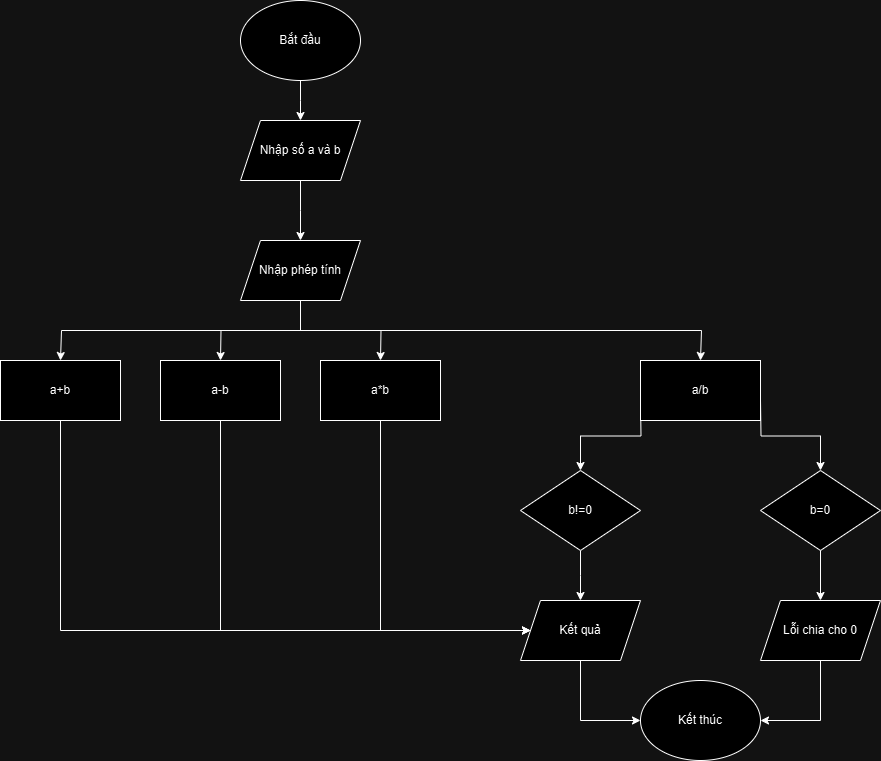

The diagram above was exported from draw.io. Its source (the exported page's mxGraphModel, read from the mxfile embedded in the PNG):
<mxGraphModel dx="2261" dy="892" grid="1" gridSize="10" guides="1" tooltips="1" connect="1" arrows="1" fold="1" page="1" pageScale="1" pageWidth="827" pageHeight="1169" math="0" shadow="0">
  <root>
    <mxCell id="0" />
    <mxCell id="1" parent="0" />
    <mxCell id="oVUiA9c3h4KSuVG_iAPJ-3" value="" style="edgeStyle=orthogonalEdgeStyle;rounded=0;orthogonalLoop=1;jettySize=auto;html=1;" edge="1" parent="1" source="oVUiA9c3h4KSuVG_iAPJ-1">
      <mxGeometry relative="1" as="geometry">
        <mxPoint x="220" y="200" as="targetPoint" />
      </mxGeometry>
    </mxCell>
    <mxCell id="oVUiA9c3h4KSuVG_iAPJ-1" value="Bắt đầu" style="ellipse;whiteSpace=wrap;html=1;" vertex="1" parent="1">
      <mxGeometry x="160" y="80" width="120" height="80" as="geometry" />
    </mxCell>
    <mxCell id="oVUiA9c3h4KSuVG_iAPJ-5" style="edgeStyle=orthogonalEdgeStyle;rounded=0;orthogonalLoop=1;jettySize=auto;html=1;exitX=0.5;exitY=1;exitDx=0;exitDy=0;" edge="1" parent="1" source="oVUiA9c3h4KSuVG_iAPJ-4">
      <mxGeometry relative="1" as="geometry">
        <mxPoint x="220" y="320" as="targetPoint" />
      </mxGeometry>
    </mxCell>
    <mxCell id="oVUiA9c3h4KSuVG_iAPJ-4" value="Nhập số a và b" style="shape=parallelogram;perimeter=parallelogramPerimeter;whiteSpace=wrap;html=1;fixedSize=1;" vertex="1" parent="1">
      <mxGeometry x="160" y="200" width="120" height="60" as="geometry" />
    </mxCell>
    <mxCell id="oVUiA9c3h4KSuVG_iAPJ-7" style="edgeStyle=orthogonalEdgeStyle;rounded=0;orthogonalLoop=1;jettySize=auto;html=1;exitX=0.5;exitY=1;exitDx=0;exitDy=0;entryX=0.5;entryY=0;entryDx=0;entryDy=0;" edge="1" parent="1" source="oVUiA9c3h4KSuVG_iAPJ-6">
      <mxGeometry relative="1" as="geometry">
        <mxPoint x="140" y="440" as="targetPoint" />
      </mxGeometry>
    </mxCell>
    <mxCell id="oVUiA9c3h4KSuVG_iAPJ-14" style="edgeStyle=orthogonalEdgeStyle;rounded=0;orthogonalLoop=1;jettySize=auto;html=1;exitX=0.5;exitY=1;exitDx=0;exitDy=0;entryX=0.5;entryY=0;entryDx=0;entryDy=0;" edge="1" parent="1" source="oVUiA9c3h4KSuVG_iAPJ-6">
      <mxGeometry relative="1" as="geometry">
        <mxPoint x="300" y="440" as="targetPoint" />
      </mxGeometry>
    </mxCell>
    <mxCell id="oVUiA9c3h4KSuVG_iAPJ-15" style="edgeStyle=orthogonalEdgeStyle;rounded=0;orthogonalLoop=1;jettySize=auto;html=1;exitX=0.5;exitY=1;exitDx=0;exitDy=0;" edge="1" parent="1" source="oVUiA9c3h4KSuVG_iAPJ-6">
      <mxGeometry relative="1" as="geometry">
        <mxPoint x="620" y="440" as="targetPoint" />
        <Array as="points">
          <mxPoint x="220" y="410" />
          <mxPoint x="621" y="410" />
        </Array>
      </mxGeometry>
    </mxCell>
    <mxCell id="oVUiA9c3h4KSuVG_iAPJ-16" style="edgeStyle=orthogonalEdgeStyle;rounded=0;orthogonalLoop=1;jettySize=auto;html=1;exitX=0.5;exitY=1;exitDx=0;exitDy=0;" edge="1" parent="1" source="oVUiA9c3h4KSuVG_iAPJ-6">
      <mxGeometry relative="1" as="geometry">
        <mxPoint x="-20" y="440" as="targetPoint" />
        <Array as="points">
          <mxPoint x="220" y="410" />
          <mxPoint x="-19" y="410" />
        </Array>
      </mxGeometry>
    </mxCell>
    <mxCell id="oVUiA9c3h4KSuVG_iAPJ-6" value="Nhập phép tính" style="shape=parallelogram;perimeter=parallelogramPerimeter;whiteSpace=wrap;html=1;fixedSize=1;" vertex="1" parent="1">
      <mxGeometry x="160" y="320" width="120" height="60" as="geometry" />
    </mxCell>
    <mxCell id="oVUiA9c3h4KSuVG_iAPJ-24" style="edgeStyle=orthogonalEdgeStyle;rounded=0;orthogonalLoop=1;jettySize=auto;html=1;exitX=0;exitY=0.5;exitDx=0;exitDy=0;entryX=0.5;entryY=0;entryDx=0;entryDy=0;" edge="1" parent="1" target="oVUiA9c3h4KSuVG_iAPJ-23">
      <mxGeometry relative="1" as="geometry">
        <mxPoint x="560" y="480" as="sourcePoint" />
      </mxGeometry>
    </mxCell>
    <mxCell id="oVUiA9c3h4KSuVG_iAPJ-25" style="edgeStyle=orthogonalEdgeStyle;rounded=0;orthogonalLoop=1;jettySize=auto;html=1;exitX=1;exitY=0.5;exitDx=0;exitDy=0;entryX=0.5;entryY=0;entryDx=0;entryDy=0;" edge="1" parent="1" target="oVUiA9c3h4KSuVG_iAPJ-22">
      <mxGeometry relative="1" as="geometry">
        <mxPoint x="680" y="480" as="sourcePoint" />
      </mxGeometry>
    </mxCell>
    <mxCell id="oVUiA9c3h4KSuVG_iAPJ-38" style="edgeStyle=orthogonalEdgeStyle;rounded=0;orthogonalLoop=1;jettySize=auto;html=1;exitX=0.5;exitY=1;exitDx=0;exitDy=0;entryX=0;entryY=0.5;entryDx=0;entryDy=0;" edge="1" parent="1" source="oVUiA9c3h4KSuVG_iAPJ-17" target="oVUiA9c3h4KSuVG_iAPJ-33">
      <mxGeometry relative="1" as="geometry">
        <Array as="points">
          <mxPoint x="-20" y="710" />
        </Array>
      </mxGeometry>
    </mxCell>
    <mxCell id="oVUiA9c3h4KSuVG_iAPJ-17" value="a+b" style="rounded=0;whiteSpace=wrap;html=1;" vertex="1" parent="1">
      <mxGeometry x="-80" y="440" width="120" height="60" as="geometry" />
    </mxCell>
    <mxCell id="oVUiA9c3h4KSuVG_iAPJ-42" style="edgeStyle=orthogonalEdgeStyle;rounded=0;orthogonalLoop=1;jettySize=auto;html=1;exitX=0.5;exitY=1;exitDx=0;exitDy=0;entryX=0;entryY=0.5;entryDx=0;entryDy=0;" edge="1" parent="1" source="oVUiA9c3h4KSuVG_iAPJ-19" target="oVUiA9c3h4KSuVG_iAPJ-33">
      <mxGeometry relative="1" as="geometry">
        <Array as="points">
          <mxPoint x="300" y="710" />
        </Array>
      </mxGeometry>
    </mxCell>
    <mxCell id="oVUiA9c3h4KSuVG_iAPJ-19" value="a*b" style="rounded=0;whiteSpace=wrap;html=1;" vertex="1" parent="1">
      <mxGeometry x="240" y="440" width="120" height="60" as="geometry" />
    </mxCell>
    <mxCell id="oVUiA9c3h4KSuVG_iAPJ-41" style="edgeStyle=orthogonalEdgeStyle;rounded=0;orthogonalLoop=1;jettySize=auto;html=1;exitX=0.5;exitY=1;exitDx=0;exitDy=0;entryX=0;entryY=0.5;entryDx=0;entryDy=0;" edge="1" parent="1" source="oVUiA9c3h4KSuVG_iAPJ-20" target="oVUiA9c3h4KSuVG_iAPJ-33">
      <mxGeometry relative="1" as="geometry">
        <Array as="points">
          <mxPoint x="140" y="710" />
        </Array>
      </mxGeometry>
    </mxCell>
    <mxCell id="oVUiA9c3h4KSuVG_iAPJ-20" value="a-b" style="rounded=0;whiteSpace=wrap;html=1;" vertex="1" parent="1">
      <mxGeometry x="80" y="440" width="120" height="60" as="geometry" />
    </mxCell>
    <mxCell id="oVUiA9c3h4KSuVG_iAPJ-22" value="b=0" style="rhombus;whiteSpace=wrap;html=1;" vertex="1" parent="1">
      <mxGeometry x="680" y="550" width="120" height="80" as="geometry" />
    </mxCell>
    <mxCell id="oVUiA9c3h4KSuVG_iAPJ-29" style="edgeStyle=orthogonalEdgeStyle;rounded=0;orthogonalLoop=1;jettySize=auto;html=1;exitX=0.5;exitY=1;exitDx=0;exitDy=0;entryX=0.5;entryY=0;entryDx=0;entryDy=0;" edge="1" parent="1" source="oVUiA9c3h4KSuVG_iAPJ-23">
      <mxGeometry relative="1" as="geometry">
        <mxPoint x="500" y="680" as="targetPoint" />
      </mxGeometry>
    </mxCell>
    <mxCell id="oVUiA9c3h4KSuVG_iAPJ-23" value="b!=0" style="rhombus;whiteSpace=wrap;html=1;" vertex="1" parent="1">
      <mxGeometry x="440" y="550" width="120" height="80" as="geometry" />
    </mxCell>
    <mxCell id="oVUiA9c3h4KSuVG_iAPJ-31" style="edgeStyle=orthogonalEdgeStyle;rounded=0;orthogonalLoop=1;jettySize=auto;html=1;exitX=0.5;exitY=1;exitDx=0;exitDy=0;entryX=0.5;entryY=0;entryDx=0;entryDy=0;" edge="1" parent="1">
      <mxGeometry relative="1" as="geometry">
        <mxPoint x="740" y="630" as="sourcePoint" />
        <mxPoint x="740" y="680" as="targetPoint" />
      </mxGeometry>
    </mxCell>
    <mxCell id="oVUiA9c3h4KSuVG_iAPJ-32" value="a/b" style="rounded=0;whiteSpace=wrap;html=1;" vertex="1" parent="1">
      <mxGeometry x="560" y="440" width="120" height="60" as="geometry" />
    </mxCell>
    <mxCell id="oVUiA9c3h4KSuVG_iAPJ-37" style="edgeStyle=orthogonalEdgeStyle;rounded=0;orthogonalLoop=1;jettySize=auto;html=1;exitX=0.5;exitY=1;exitDx=0;exitDy=0;entryX=0;entryY=0.5;entryDx=0;entryDy=0;" edge="1" parent="1" source="oVUiA9c3h4KSuVG_iAPJ-33" target="oVUiA9c3h4KSuVG_iAPJ-35">
      <mxGeometry relative="1" as="geometry" />
    </mxCell>
    <mxCell id="oVUiA9c3h4KSuVG_iAPJ-33" value="Kết quả" style="shape=parallelogram;perimeter=parallelogramPerimeter;whiteSpace=wrap;html=1;fixedSize=1;" vertex="1" parent="1">
      <mxGeometry x="440" y="680" width="120" height="60" as="geometry" />
    </mxCell>
    <mxCell id="oVUiA9c3h4KSuVG_iAPJ-36" style="edgeStyle=orthogonalEdgeStyle;rounded=0;orthogonalLoop=1;jettySize=auto;html=1;exitX=0.5;exitY=1;exitDx=0;exitDy=0;entryX=1;entryY=0.5;entryDx=0;entryDy=0;" edge="1" parent="1" source="oVUiA9c3h4KSuVG_iAPJ-34" target="oVUiA9c3h4KSuVG_iAPJ-35">
      <mxGeometry relative="1" as="geometry" />
    </mxCell>
    <mxCell id="oVUiA9c3h4KSuVG_iAPJ-34" value="Lỗi chia cho 0" style="shape=parallelogram;perimeter=parallelogramPerimeter;whiteSpace=wrap;html=1;fixedSize=1;" vertex="1" parent="1">
      <mxGeometry x="680" y="680" width="120" height="60" as="geometry" />
    </mxCell>
    <mxCell id="oVUiA9c3h4KSuVG_iAPJ-35" value="Kết thúc" style="ellipse;whiteSpace=wrap;html=1;" vertex="1" parent="1">
      <mxGeometry x="560" y="760" width="120" height="80" as="geometry" />
    </mxCell>
  </root>
</mxGraphModel>